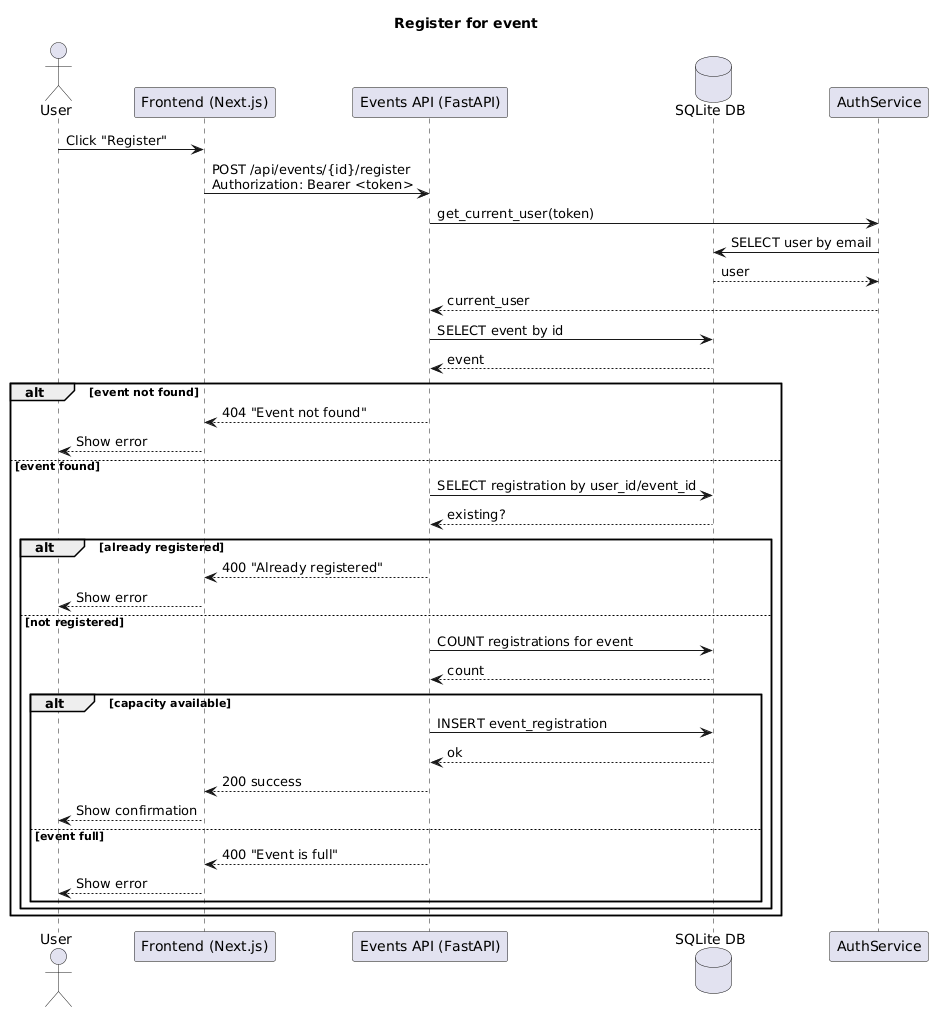

The diagram above was rendered by PlantUML. Its source (embedded in the PNG):
@startuml
title Register for event

actor User
participant "Frontend (Next.js)" as FE
participant "Events API (FastAPI)" as API
database "SQLite DB" as DB
participant "AuthService" as Auth

User -> FE: Click "Register"
FE -> API: POST /api/events/{id}/register\nAuthorization: Bearer <token>
API -> Auth: get_current_user(token)
Auth -> DB: SELECT user by email
DB --> Auth: user
Auth --> API: current_user

API -> DB: SELECT event by id
DB --> API: event

alt event not found
  API --> FE: 404 "Event not found"
  FE --> User: Show error
else event found
  API -> DB: SELECT registration by user_id/event_id
  DB --> API: existing?
  alt already registered
    API --> FE: 400 "Already registered"
    FE --> User: Show error
  else not registered
    API -> DB: COUNT registrations for event
    DB --> API: count
    alt capacity available
      API -> DB: INSERT event_registration
      DB --> API: ok
      API --> FE: 200 success
      FE --> User: Show confirmation
    else event full
      API --> FE: 400 "Event is full"
      FE --> User: Show error
    end
  end
end
@enduml